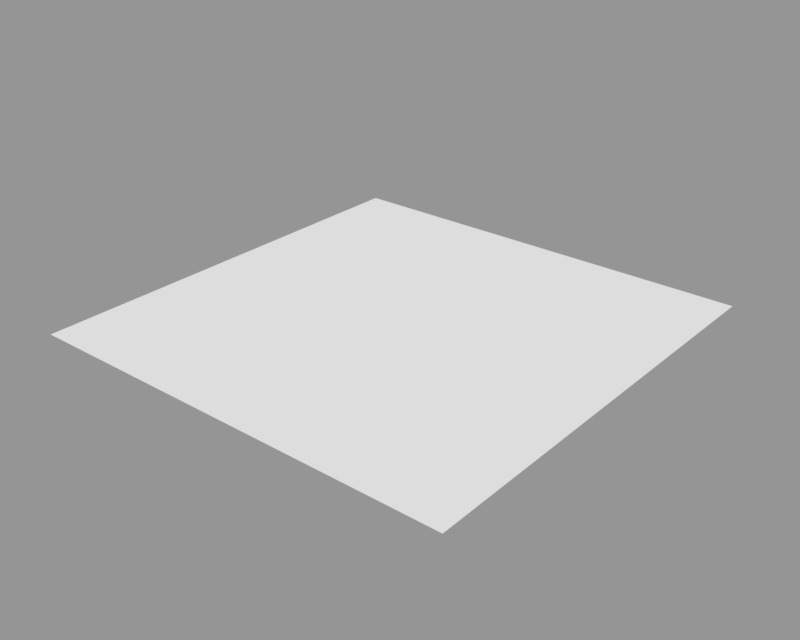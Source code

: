# Source: CrossTile.blend  (saved by Blender 2.79.0; exported with 4.5.12 LTS)
import bpy
from mathutils import Matrix  # noqa: F401  (used for matrix-valued properties, if any)

bpy.ops.wm.read_factory_settings(use_empty=True)
scene = bpy.context.scene
scene.name = 'Scene'

# ---- collections
col_collection_1 = bpy.data.collections.new('Collection 1'); scene.collection.children.link(col_collection_1)

# ---- materials (node trees are filled in below, after node groups)
mat_material = bpy.data.materials.new('Material')
mat_material.alpha_threshold = 0.0
mat_material.use_transparent_shadow = False
mat_material.roughness = 0.5

# ---- material node trees

# ---- meshes
me_plane = bpy.data.meshes.new('Plane')
me_plane.from_pydata([(-150.0, -150.0, 0.0), (150.0, -150.0, 0.0), (-150.0, 150.0, 0.0), (150.0, 150.0, 0.0)], [], [(0, 1, 3, 2)])
_uv = me_plane.uv_layers.new(name='UVMap')
_uv.uv.foreach_set('vector', [0.4972, 0.0002521, 0.992, 0.0002521, 0.992, 0.495, 0.4972, 0.495])
me_plane.materials.append(mat_material)
me_plane.use_remesh_preserve_volume = False
me_plane.use_remesh_preserve_attributes = False
me_plane.use_mirror_vertex_groups = False
me_plane.update()

# ---- objects
ob_plane = bpy.data.objects.new('Plane', me_plane)

# ---- transforms, parenting, visibility, modifiers, constraints
ob_plane.location = (0.0, 0.0, 0.0)
ob_plane.lineart.crease_threshold = 0.0

# ---- collection membership
col_collection_1.objects.link(ob_plane)

# ---- scene / render settings (as saved in the file)
scene.frame_start = 1; scene.frame_end = 250; scene.frame_set(1)
scene.render.engine = 'BLENDER_EEVEE_NEXT'
scene.render.resolution_x = 1000
scene.render.resolution_y = 800
scene.render.resolution_percentage = 50
scene.render.dither_intensity = 0.0
scene.cycles.use_denoising = False
scene.cycles.samples = 128
scene.cycles.sampling_pattern = 'TABULATED_SOBOL'
scene.cycles.use_adaptive_sampling = False
scene.cycles.use_light_tree = False
scene.cycles.blur_glossy = 0.0
scene.cycles.sample_clamp_indirect = 0.0
scene.view_settings.view_transform = 'Standard'
bpy.context.view_layer.update()

# ---- added for rendering (the .blend has no active camera and no usable light): camera, sun + grey world if the file has none
cam_auto = bpy.data.cameras.new('AutoCamera')
cam_auto.lens = 50.0
cam_auto.sensor_width = 36.0
cam_auto.clip_end = 6889.04
ob_auto_camera = bpy.data.objects.new('AutoCamera', cam_auto)
scene.collection.objects.link(ob_auto_camera)
ob_auto_camera.location = (392.54, -471.047, 314.032)
ob_auto_camera.rotation_euler = (1.09748, -7.21219e-08, 0.694738)
scene.camera = ob_auto_camera
light_auto_sun = bpy.data.lights.new('AutoSun', 'SUN')
light_auto_sun.energy = 3.0
light_auto_sun.angle = 0.0523599
ob_auto_sun = bpy.data.objects.new('AutoSun', light_auto_sun)
scene.collection.objects.link(ob_auto_sun)
ob_auto_sun.rotation_euler = (0.872665, 0.174533, 0.523599)
if scene.world is None:
    world_auto = bpy.data.worlds.new('AutoWorld')
    world_auto.color = (0.3, 0.3, 0.3)
    scene.world = world_auto
bpy.context.view_layer.update()

